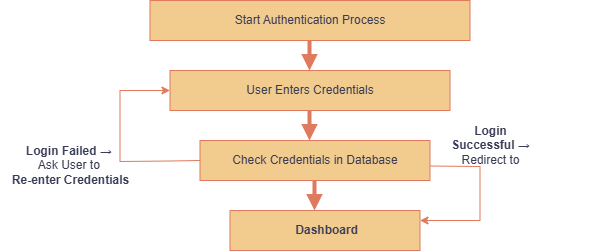

The diagram above was exported from draw.io. Its source (the exported page's mxGraphModel, read from the mxfile embedded in the PNG):
<mxGraphModel dx="2357.5" dy="371" grid="1" gridSize="10" guides="1" tooltips="1" connect="1" arrows="1" fold="1" page="1" pageScale="1.5" pageWidth="1169" pageHeight="827" background="none" math="0" shadow="0">
  <root>
    <mxCell id="0" />
    <mxCell id="1" parent="0" />
    <object label="Start Authentication Process" id="cBdl4IC6WcojKAwTyjKY-55">
      <mxCell style="rounded=0;whiteSpace=wrap;html=1;fillColor=#F2CC8F;strokeColor=#E07A5F;labelBackgroundColor=none;fontColor=#393C56;" vertex="1" parent="1">
        <mxGeometry x="140" y="40" width="320" height="40" as="geometry" />
      </mxCell>
    </object>
    <mxCell id="cBdl4IC6WcojKAwTyjKY-56" value="User Enters Credentials" style="rounded=0;whiteSpace=wrap;html=1;fillColor=#F2CC8F;strokeColor=#E07A5F;labelBackgroundColor=none;fontColor=#393C56;" vertex="1" parent="1">
      <mxGeometry x="160" y="110" width="280" height="40" as="geometry" />
    </mxCell>
    <mxCell id="cBdl4IC6WcojKAwTyjKY-57" value="Check Credentials in Database" style="rounded=0;whiteSpace=wrap;html=1;fillColor=#F2CC8F;strokeColor=#E07A5F;labelBackgroundColor=none;fontColor=#393C56;" vertex="1" parent="1">
      <mxGeometry x="190" y="180" width="230" height="40" as="geometry" />
    </mxCell>
    <mxCell id="cBdl4IC6WcojKAwTyjKY-60" value="&lt;strong style=&quot;text-wrap-mode: wrap;&quot; data-end=&quot;418&quot; data-start=&quot;398&quot;&gt;Login Successful&lt;/strong&gt;&lt;span style=&quot;text-wrap-mode: wrap;&quot;&gt;&amp;nbsp;→ Redirect to&lt;/span&gt;" style="text;html=1;align=center;verticalAlign=middle;resizable=0;points=[];autosize=1;strokeColor=none;fillColor=none;labelBackgroundColor=none;fontColor=#393C56;" vertex="1" parent="1">
      <mxGeometry x="380" y="170" width="200" height="30" as="geometry" />
    </mxCell>
    <mxCell id="cBdl4IC6WcojKAwTyjKY-61" value="" style="endArrow=classic;html=1;rounded=0;fillColor=#F2CC8F;strokeColor=#E07A5F;labelBackgroundColor=none;fontColor=default;" edge="1" parent="1">
      <mxGeometry width="50" height="50" relative="1" as="geometry">
        <mxPoint x="420" y="205.5" as="sourcePoint" />
        <mxPoint x="410" y="260" as="targetPoint" />
        <Array as="points">
          <mxPoint x="470" y="206" />
          <mxPoint x="470" y="260" />
        </Array>
      </mxGeometry>
    </mxCell>
    <mxCell id="cBdl4IC6WcojKAwTyjKY-62" value="" style="endArrow=classic;html=1;rounded=0;exitX=0;exitY=0.5;exitDx=0;exitDy=0;entryX=0;entryY=0.5;entryDx=0;entryDy=0;fillColor=#F2CC8F;strokeColor=#E07A5F;labelBackgroundColor=none;fontColor=default;" edge="1" parent="1" source="cBdl4IC6WcojKAwTyjKY-57" target="cBdl4IC6WcojKAwTyjKY-56">
      <mxGeometry width="50" height="50" relative="1" as="geometry">
        <mxPoint x="170" y="201" as="sourcePoint" />
        <mxPoint x="100" y="254.5" as="targetPoint" />
        <Array as="points">
          <mxPoint x="160" y="200.5" />
          <mxPoint x="110" y="201" />
          <mxPoint x="110" y="130" />
        </Array>
      </mxGeometry>
    </mxCell>
    <mxCell id="cBdl4IC6WcojKAwTyjKY-63" value="&amp;nbsp;&lt;strong data-end=&quot;446&quot; data-start=&quot;433&quot;&gt;Dashboard&lt;/strong&gt;" style="rounded=0;whiteSpace=wrap;html=1;fillColor=#F2CC8F;strokeColor=#E07A5F;labelBackgroundColor=none;fontColor=#393C56;" vertex="1" parent="1">
      <mxGeometry x="220" y="250" width="190" height="40" as="geometry" />
    </mxCell>
    <mxCell id="cBdl4IC6WcojKAwTyjKY-64" value="&lt;strong data-end=&quot;489&quot; data-start=&quot;473&quot;&gt;Login Failed&lt;/strong&gt; →&amp;nbsp;&lt;div&gt;Ask User to&amp;nbsp;&lt;/div&gt;&lt;div&gt;&lt;strong data-end=&quot;528&quot; data-start=&quot;504&quot;&gt;Re-enter Credentials&lt;/strong&gt;&lt;/div&gt;" style="text;html=1;align=center;verticalAlign=middle;resizable=0;points=[];autosize=1;labelBackgroundColor=none;fontColor=#393C56;" vertex="1" parent="1">
      <mxGeometry x="-10" y="175" width="140" height="60" as="geometry" />
    </mxCell>
    <mxCell id="cBdl4IC6WcojKAwTyjKY-72" value="" style="edgeStyle=elbowEdgeStyle;elbow=vertical;strokeWidth=4;endArrow=block;endFill=1;fontStyle=1;strokeColor=#E07A5F;labelBackgroundColor=none;fontColor=default;" edge="1" parent="1">
      <mxGeometry x="62" y="165.5" width="100" height="100" as="geometry">
        <mxPoint x="299.5" y="80" as="sourcePoint" />
        <mxPoint x="299.5" y="110" as="targetPoint" />
        <Array as="points">
          <mxPoint x="299.5" y="104" />
        </Array>
      </mxGeometry>
    </mxCell>
    <mxCell id="cBdl4IC6WcojKAwTyjKY-73" value="" style="edgeStyle=elbowEdgeStyle;elbow=vertical;strokeWidth=4;endArrow=block;endFill=1;fontStyle=1;strokeColor=#E07A5F;labelBackgroundColor=none;fontColor=default;" edge="1" parent="1">
      <mxGeometry x="62" y="165.5" width="100" height="100" as="geometry">
        <mxPoint x="299.5" y="150" as="sourcePoint" />
        <mxPoint x="299.5" y="180" as="targetPoint" />
        <Array as="points">
          <mxPoint x="299.5" y="174" />
        </Array>
      </mxGeometry>
    </mxCell>
    <mxCell id="cBdl4IC6WcojKAwTyjKY-75" value="" style="edgeStyle=elbowEdgeStyle;elbow=vertical;strokeWidth=4;endArrow=block;endFill=1;fontStyle=1;strokeColor=#E07A5F;labelBackgroundColor=none;fontColor=default;" edge="1" parent="1">
      <mxGeometry x="62" y="165.5" width="100" height="100" as="geometry">
        <mxPoint x="304.5" y="220" as="sourcePoint" />
        <mxPoint x="304.5" y="250" as="targetPoint" />
        <Array as="points">
          <mxPoint x="304.5" y="244" />
        </Array>
      </mxGeometry>
    </mxCell>
  </root>
</mxGraphModel>